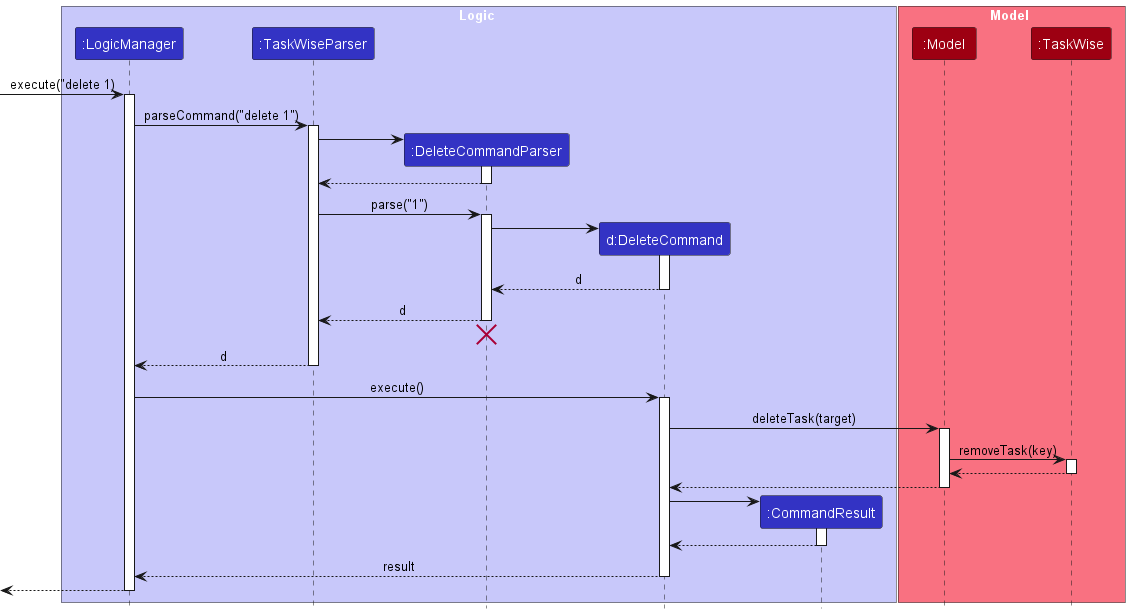

The diagram above was rendered by PlantUML. Its source (embedded in the PNG):
@startuml
!include style.puml
skinparam ArrowFontStyle plain

box Logic LOGIC_COLOR_T1
participant ":LogicManager" as LogicManager LOGIC_COLOR
participant ":TaskWiseParser" as TaskWiseParser LOGIC_COLOR
participant ":DeleteCommandParser" as DeleteCommandParser LOGIC_COLOR
participant "d:DeleteCommand" as DeleteCommand LOGIC_COLOR
participant ":CommandResult" as CommandResult LOGIC_COLOR
end box

box Model MODEL_COLOR_T1
participant ":Model" as Model MODEL_COLOR
participant ":TaskWise" as TaskWise MODEL_COLOR
end box

[-> LogicManager : execute("delete 1)
activate LogicManager

LogicManager -> TaskWiseParser : parseCommand("delete 1")
activate TaskWiseParser

create DeleteCommandParser
TaskWiseParser -> DeleteCommandParser
activate DeleteCommandParser

DeleteCommandParser --> TaskWiseParser
deactivate DeleteCommandParser

TaskWiseParser -> DeleteCommandParser : parse("1")
activate DeleteCommandParser

create DeleteCommand
DeleteCommandParser -> DeleteCommand
activate DeleteCommand

DeleteCommand --> DeleteCommandParser : d
deactivate DeleteCommand

DeleteCommandParser --> TaskWiseParser : d
deactivate DeleteCommandParser
'Hidden arrow to position the destroy marker below the end of the activation bar.
DeleteCommandParser -[hidden]-> TaskWiseParser
destroy DeleteCommandParser

TaskWiseParser --> LogicManager : d
deactivate TaskWiseParser

LogicManager -> DeleteCommand : execute()
activate DeleteCommand

DeleteCommand -> Model : deleteTask(target)
activate Model

Model -> TaskWise : removeTask(key)
activate TaskWise

TaskWise --> Model
deactivate TaskWise

Model --> DeleteCommand
deactivate Model

create CommandResult
DeleteCommand -> CommandResult
activate CommandResult

CommandResult --> DeleteCommand
deactivate CommandResult

DeleteCommand --> LogicManager : result
deactivate DeleteCommand

[<--LogicManager
deactivate LogicManager
@enduml